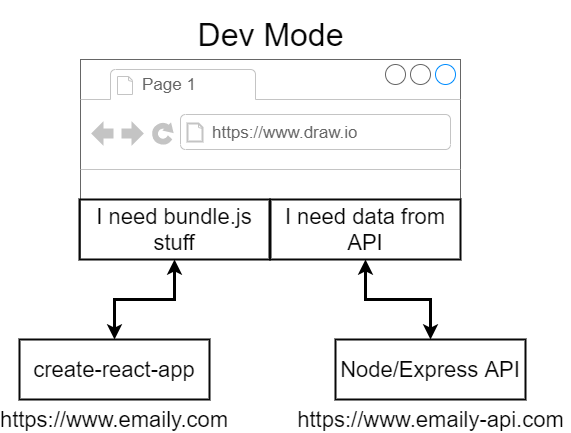

The diagram above was exported from draw.io. Its source (the exported page's mxGraphModel, read from the mxfile embedded in the PNG):
<mxGraphModel dx="1038" dy="499" grid="1" gridSize="10" guides="1" tooltips="1" connect="1" arrows="1" fold="1" page="1" pageScale="1" pageWidth="1100" pageHeight="850" background="#ffffff" math="0" shadow="0">
  <root>
    <mxCell id="0" />
    <mxCell id="1" parent="0" />
    <mxCell id="2" value="" style="strokeWidth=1;shadow=0;dashed=0;align=center;html=1;shape=mxgraph.mockup.containers.browserWindow;rSize=0;fillColor=#ffffff;strokeColor=#666666;mainText=,;recursiveResize=0;rounded=0;fontSize=22;fontColor=#050505;" parent="1" vertex="1">
      <mxGeometry x="367" y="150" width="380" height="200" as="geometry" />
    </mxCell>
    <mxCell id="3" value="Page 1" style="strokeWidth=1;shadow=0;dashed=0;align=center;html=1;shape=mxgraph.mockup.containers.anchor;fontSize=17;fontColor=#666666;align=left;" parent="2" vertex="1">
      <mxGeometry x="60" y="12" width="110" height="26" as="geometry" />
    </mxCell>
    <mxCell id="4" value="https://www.draw.io" style="strokeWidth=1;shadow=0;dashed=0;align=center;html=1;shape=mxgraph.mockup.containers.anchor;rSize=0;fontSize=17;fontColor=#666666;align=left;" parent="2" vertex="1">
      <mxGeometry x="130" y="60" width="250" height="26" as="geometry" />
    </mxCell>
    <mxCell id="5" value="I need bundle.js stuff" style="rounded=0;whiteSpace=wrap;html=1;shadow=0;strokeColor=#080808;strokeWidth=2;fillColor=none;fontSize=22;fontColor=#050505;align=center;" parent="2" vertex="1">
      <mxGeometry x="-1" y="140" width="190" height="60" as="geometry" />
    </mxCell>
    <mxCell id="6" value="I need data from API" style="rounded=0;whiteSpace=wrap;html=1;shadow=0;strokeColor=#080808;strokeWidth=2;fillColor=none;fontSize=22;fontColor=#050505;align=center;" parent="2" vertex="1">
      <mxGeometry x="190" y="140" width="190" height="60" as="geometry" />
    </mxCell>
    <mxCell id="7" value="Dev Mode" style="text;html=1;strokeColor=none;fillColor=none;align=center;verticalAlign=middle;whiteSpace=wrap;rounded=0;shadow=0;fontSize=32;fontColor=#050505;" parent="1" vertex="1">
      <mxGeometry x="471" y="100" width="173" height="50" as="geometry" />
    </mxCell>
    <mxCell id="8" value="create-react-app" style="rounded=0;whiteSpace=wrap;html=1;shadow=0;strokeColor=#080808;strokeWidth=2;fillColor=none;fontSize=22;fontColor=#050505;align=center;" parent="1" vertex="1">
      <mxGeometry x="306" y="430" width="190" height="60" as="geometry" />
    </mxCell>
    <mxCell id="9" value="Node/Express API" style="rounded=0;whiteSpace=wrap;html=1;shadow=0;strokeColor=#080808;strokeWidth=2;fillColor=none;fontSize=22;fontColor=#050505;align=center;" parent="1" vertex="1">
      <mxGeometry x="622" y="430" width="190" height="60" as="geometry" />
    </mxCell>
    <mxCell id="10" style="edgeStyle=orthogonalEdgeStyle;rounded=0;html=1;exitX=0.5;exitY=1;entryX=0.5;entryY=0;startArrow=classic;startFill=1;jettySize=auto;orthogonalLoop=1;strokeWidth=3;fontSize=22;fontColor=#050505;" parent="1" source="5" target="8" edge="1">
      <mxGeometry relative="1" as="geometry" />
    </mxCell>
    <mxCell id="11" style="edgeStyle=orthogonalEdgeStyle;rounded=0;html=1;exitX=0.5;exitY=1;entryX=0.5;entryY=0;startArrow=classic;startFill=1;jettySize=auto;orthogonalLoop=1;strokeWidth=3;fontSize=22;fontColor=#050505;" parent="1" source="6" target="9" edge="1">
      <mxGeometry relative="1" as="geometry" />
    </mxCell>
    <mxCell id="12" style="edgeStyle=orthogonalEdgeStyle;rounded=0;html=1;exitX=0.5;exitY=0;entryX=0.5;entryY=0;startArrow=classic;startFill=1;jettySize=auto;orthogonalLoop=1;strokeWidth=3;fontSize=22;fontColor=#050505;" parent="1" source="7" target="7" edge="1">
      <mxGeometry relative="1" as="geometry" />
    </mxCell>
    <mxCell id="13" value="https://www.emaily.com" style="text;html=1;strokeColor=none;fillColor=none;align=center;verticalAlign=middle;whiteSpace=wrap;rounded=0;shadow=0;fontSize=22;fontColor=#050505;" parent="1" vertex="1">
      <mxGeometry x="381" y="500" width="40" height="20" as="geometry" />
    </mxCell>
    <mxCell id="14" value="https://www.emaily-api.com" style="text;html=1;strokeColor=none;fillColor=none;align=center;verticalAlign=middle;whiteSpace=wrap;rounded=0;shadow=0;fontSize=22;fontColor=#050505;" parent="1" vertex="1">
      <mxGeometry x="578" y="500" width="279" height="20" as="geometry" />
    </mxCell>
  </root>
</mxGraphModel>